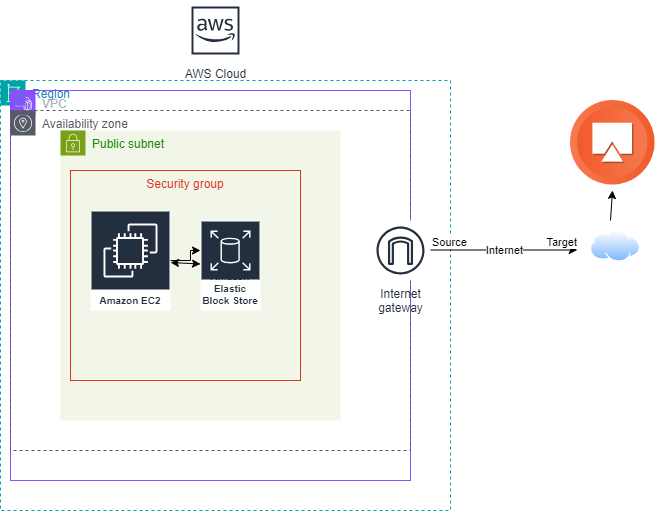

The diagram above was exported from draw.io. Its source (the exported page's mxGraphModel, read from the mxfile embedded in the PNG):
<mxGraphModel dx="1050" dy="557" grid="1" gridSize="10" guides="1" tooltips="1" connect="1" arrows="1" fold="1" page="1" pageScale="1" pageWidth="850" pageHeight="1100" math="0" shadow="0">
  <root>
    <mxCell id="0" />
    <mxCell id="1" parent="0" />
    <mxCell id="tJ9z2uEdRJerJ8VEGk7m-2" value="Region" style="points=[[0,0],[0.25,0],[0.5,0],[0.75,0],[1,0],[1,0.25],[1,0.5],[1,0.75],[1,1],[0.75,1],[0.5,1],[0.25,1],[0,1],[0,0.75],[0,0.5],[0,0.25]];outlineConnect=0;gradientColor=none;html=1;whiteSpace=wrap;fontSize=12;fontStyle=0;container=1;pointerEvents=0;collapsible=0;recursiveResize=0;shape=mxgraph.aws4.group;grIcon=mxgraph.aws4.group_region;strokeColor=#00A4A6;fillColor=none;verticalAlign=top;align=left;spacingLeft=30;fontColor=#147EBA;dashed=1;" vertex="1" parent="1">
      <mxGeometry x="180" y="100" width="450" height="430" as="geometry" />
    </mxCell>
    <mxCell id="tJ9z2uEdRJerJ8VEGk7m-28" value="" style="endArrow=classic;html=1;rounded=0;" edge="1" parent="tJ9z2uEdRJerJ8VEGk7m-2">
      <mxGeometry relative="1" as="geometry">
        <mxPoint x="430" y="169.5" as="sourcePoint" />
        <mxPoint x="576.75" y="169.5" as="targetPoint" />
      </mxGeometry>
    </mxCell>
    <mxCell id="tJ9z2uEdRJerJ8VEGk7m-29" value="Internet" style="edgeLabel;resizable=0;html=1;;align=center;verticalAlign=middle;" connectable="0" vertex="1" parent="tJ9z2uEdRJerJ8VEGk7m-28">
      <mxGeometry relative="1" as="geometry" />
    </mxCell>
    <mxCell id="tJ9z2uEdRJerJ8VEGk7m-30" value="Source" style="edgeLabel;resizable=0;html=1;;align=left;verticalAlign=bottom;" connectable="0" vertex="1" parent="tJ9z2uEdRJerJ8VEGk7m-28">
      <mxGeometry x="-1" relative="1" as="geometry" />
    </mxCell>
    <mxCell id="tJ9z2uEdRJerJ8VEGk7m-31" value="Target" style="edgeLabel;resizable=0;html=1;;align=right;verticalAlign=bottom;" connectable="0" vertex="1" parent="tJ9z2uEdRJerJ8VEGk7m-28">
      <mxGeometry x="1" relative="1" as="geometry" />
    </mxCell>
    <mxCell id="tJ9z2uEdRJerJ8VEGk7m-4" value="VPC" style="points=[[0,0],[0.25,0],[0.5,0],[0.75,0],[1,0],[1,0.25],[1,0.5],[1,0.75],[1,1],[0.75,1],[0.5,1],[0.25,1],[0,1],[0,0.75],[0,0.5],[0,0.25]];outlineConnect=0;gradientColor=none;html=1;whiteSpace=wrap;fontSize=12;fontStyle=0;container=1;pointerEvents=0;collapsible=0;recursiveResize=0;shape=mxgraph.aws4.group;grIcon=mxgraph.aws4.group_vpc2;strokeColor=#8C4FFF;fillColor=none;verticalAlign=top;align=left;spacingLeft=30;fontColor=#AAB7B8;dashed=0;" vertex="1" parent="1">
      <mxGeometry x="190" y="110" width="400" height="390" as="geometry" />
    </mxCell>
    <mxCell id="tJ9z2uEdRJerJ8VEGk7m-3" value="Availability zone" style="sketch=0;outlineConnect=0;gradientColor=none;html=1;whiteSpace=wrap;fontSize=12;fontStyle=0;shape=mxgraph.aws4.group;grIcon=mxgraph.aws4.group_availability_zone;strokeColor=#545B64;fillColor=none;verticalAlign=top;align=left;spacingLeft=30;fontColor=#545B64;dashed=1;" vertex="1" parent="tJ9z2uEdRJerJ8VEGk7m-4">
      <mxGeometry y="20" width="400" height="340" as="geometry" />
    </mxCell>
    <mxCell id="tJ9z2uEdRJerJ8VEGk7m-6" value="Public subnet" style="points=[[0,0],[0.25,0],[0.5,0],[0.75,0],[1,0],[1,0.25],[1,0.5],[1,0.75],[1,1],[0.75,1],[0.5,1],[0.25,1],[0,1],[0,0.75],[0,0.5],[0,0.25]];outlineConnect=0;gradientColor=none;html=1;whiteSpace=wrap;fontSize=12;fontStyle=0;container=1;pointerEvents=0;collapsible=0;recursiveResize=0;shape=mxgraph.aws4.group;grIcon=mxgraph.aws4.group_security_group;grStroke=0;strokeColor=#7AA116;fillColor=#F2F6E8;verticalAlign=top;align=left;spacingLeft=30;fontColor=#248814;dashed=0;" vertex="1" parent="tJ9z2uEdRJerJ8VEGk7m-4">
      <mxGeometry x="50" y="40" width="280" height="290" as="geometry" />
    </mxCell>
    <mxCell id="tJ9z2uEdRJerJ8VEGk7m-8" value="Amazon EC2" style="sketch=0;outlineConnect=0;fontColor=#232F3E;gradientColor=none;strokeColor=#ffffff;fillColor=#232F3E;dashed=0;verticalLabelPosition=middle;verticalAlign=bottom;align=center;html=1;whiteSpace=wrap;fontSize=10;fontStyle=1;spacing=3;shape=mxgraph.aws4.productIcon;prIcon=mxgraph.aws4.ec2;" vertex="1" parent="tJ9z2uEdRJerJ8VEGk7m-6">
      <mxGeometry x="30" y="80" width="80" height="100" as="geometry" />
    </mxCell>
    <mxCell id="tJ9z2uEdRJerJ8VEGk7m-14" value="Amazon Elastic Block Store" style="sketch=0;outlineConnect=0;fontColor=#232F3E;gradientColor=none;strokeColor=#ffffff;fillColor=#232F3E;dashed=0;verticalLabelPosition=middle;verticalAlign=bottom;align=center;html=1;whiteSpace=wrap;fontSize=10;fontStyle=1;spacing=3;shape=mxgraph.aws4.productIcon;prIcon=mxgraph.aws4.elastic_block_store;" vertex="1" parent="tJ9z2uEdRJerJ8VEGk7m-4">
      <mxGeometry x="190" y="130" width="60" height="90" as="geometry" />
    </mxCell>
    <mxCell id="tJ9z2uEdRJerJ8VEGk7m-21" value="" style="endArrow=classic;startArrow=classic;html=1;rounded=0;" edge="1" parent="tJ9z2uEdRJerJ8VEGk7m-4" source="tJ9z2uEdRJerJ8VEGk7m-8" target="tJ9z2uEdRJerJ8VEGk7m-14">
      <mxGeometry width="50" height="50" relative="1" as="geometry">
        <mxPoint x="150" y="190" as="sourcePoint" />
        <mxPoint x="200" y="140" as="targetPoint" />
      </mxGeometry>
    </mxCell>
    <mxCell id="tJ9z2uEdRJerJ8VEGk7m-22" value="" style="edgeStyle=orthogonalEdgeStyle;rounded=0;orthogonalLoop=1;jettySize=auto;html=1;" edge="1" parent="tJ9z2uEdRJerJ8VEGk7m-4" source="tJ9z2uEdRJerJ8VEGk7m-8" target="tJ9z2uEdRJerJ8VEGk7m-14">
      <mxGeometry relative="1" as="geometry">
        <Array as="points">
          <mxPoint x="180" y="170" />
          <mxPoint x="180" y="160" />
        </Array>
      </mxGeometry>
    </mxCell>
    <mxCell id="tJ9z2uEdRJerJ8VEGk7m-9" value="Security group" style="fillColor=none;strokeColor=#DD3522;verticalAlign=top;fontStyle=0;fontColor=#DD3522;whiteSpace=wrap;html=1;" vertex="1" parent="tJ9z2uEdRJerJ8VEGk7m-4">
      <mxGeometry x="60" y="80" width="230" height="210" as="geometry" />
    </mxCell>
    <mxCell id="tJ9z2uEdRJerJ8VEGk7m-23" value="Internet&#10;gateway" style="sketch=0;outlineConnect=0;fontColor=#232F3E;gradientColor=none;strokeColor=#232F3E;fillColor=#ffffff;dashed=0;verticalLabelPosition=bottom;verticalAlign=top;align=center;html=1;fontSize=12;fontStyle=0;aspect=fixed;shape=mxgraph.aws4.resourceIcon;resIcon=mxgraph.aws4.internet_gateway;" vertex="1" parent="tJ9z2uEdRJerJ8VEGk7m-4">
      <mxGeometry x="360" y="130" width="60" height="60" as="geometry" />
    </mxCell>
    <mxCell id="tJ9z2uEdRJerJ8VEGk7m-11" value="AWS Cloud" style="sketch=0;outlineConnect=0;fontColor=#232F3E;gradientColor=none;strokeColor=#232F3E;fillColor=#ffffff;dashed=0;verticalLabelPosition=bottom;verticalAlign=top;align=center;html=1;fontSize=12;fontStyle=0;aspect=fixed;shape=mxgraph.aws4.resourceIcon;resIcon=mxgraph.aws4.aws_cloud;" vertex="1" parent="1">
      <mxGeometry x="365" y="20" width="60" height="60" as="geometry" />
    </mxCell>
    <mxCell id="tJ9z2uEdRJerJ8VEGk7m-26" value="" style="shape=image;html=1;verticalAlign=top;verticalLabelPosition=bottom;labelBackgroundColor=#ffffff;imageAspect=0;aspect=fixed;image=https://cdn4.iconfinder.com/data/icons/ios-web-user-interface-multi-circle-flat-vol-5/512/Computer_display_monitor_television_tv_screen-128.png" vertex="1" parent="1">
      <mxGeometry x="750" y="120" width="84.5" height="84.5" as="geometry" />
    </mxCell>
    <mxCell id="tJ9z2uEdRJerJ8VEGk7m-27" value="" style="image;aspect=fixed;perimeter=ellipsePerimeter;html=1;align=center;shadow=0;dashed=0;spacingTop=3;image=img/lib/active_directory/internet_cloud.svg;" vertex="1" parent="1">
      <mxGeometry x="770" y="250" width="50" height="31.5" as="geometry" />
    </mxCell>
    <mxCell id="tJ9z2uEdRJerJ8VEGk7m-19" value="" style="endArrow=classic;html=1;rounded=0;" edge="1" parent="1">
      <mxGeometry width="50" height="50" relative="1" as="geometry">
        <mxPoint x="790" y="240" as="sourcePoint" />
        <mxPoint x="792" y="210" as="targetPoint" />
        <Array as="points" />
      </mxGeometry>
    </mxCell>
  </root>
</mxGraphModel>